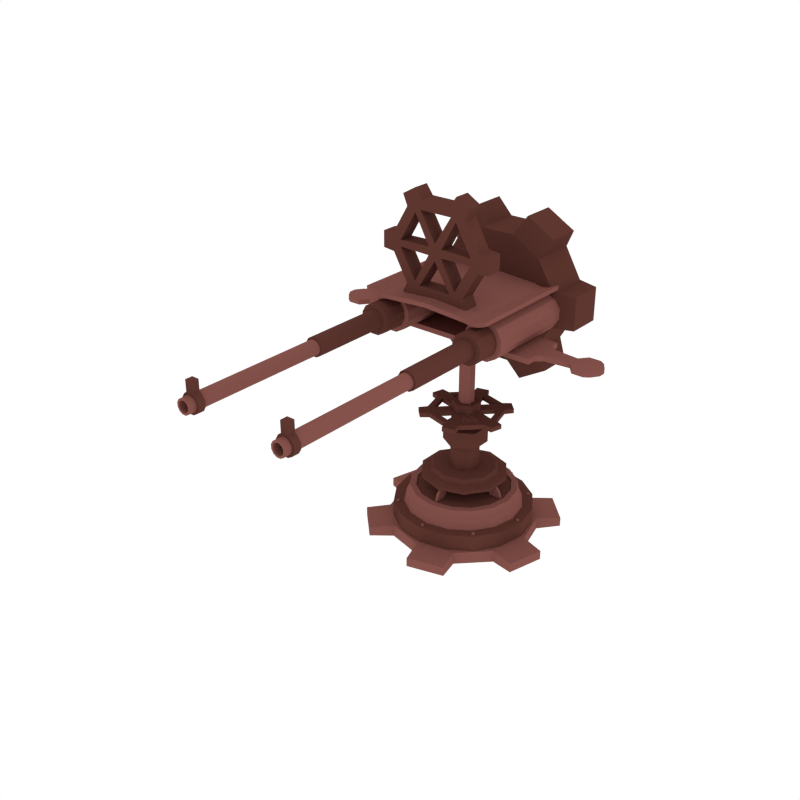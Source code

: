 # Source: MachineGun30.blend  (saved by Blender 2.79.0; exported with 4.5.12 LTS)
import bpy
from mathutils import Matrix  # noqa: F401  (used for matrix-valued properties, if any)

bpy.ops.wm.read_factory_settings(use_empty=True)
scene = bpy.context.scene
scene.name = 'Scene'

# ---- collections
col_collection_1 = bpy.data.collections.new('Collection 1'); scene.collection.children.link(col_collection_1)

# ---- materials (node trees are filled in below, after node groups)
mat_dark = bpy.data.materials.new('Dark')
mat_dark.alpha_threshold = 0.0
mat_dark.diffuse_color = (0.1107, 0.03844, 0.02956, 1.0)
mat_dark.roughness = 0.5
mat_light = bpy.data.materials.new('Light')
mat_light.alpha_threshold = 0.0
mat_light.diffuse_color = (0.233, 0.08512, 0.07147, 1.0)
mat_light.roughness = 0.5

# ---- material node trees

# ---- world
world_world = bpy.data.worlds.new('World'); scene.world = world_world
world_world.color = (1.0, 1.0, 1.0)
world_world.use_sun_shadow = False
world_world.sun_shadow_jitter_overblur = 0.0
world_world.cycles.sampling_method = 'NONE'
world_world.cycles.sample_map_resolution = 256

# ---- meshes
me_cylinder_056 = bpy.data.meshes.new('Cylinder.056')
me_cylinder_056.from_pydata([(-2.387e-07, 0.3036, 0.3691), (-2.389e-07, 0.3093, 0.395), (0.1785, 0.2456, 0.3691), (0.1818, 0.2502, 0.395), (0.2888, 0.09383, 0.3691), (0.2941, 0.09556, 0.395), (0.2888, -0.09383, 0.3691), (0.2941, -0.09556, 0.395), (0.1785, -0.2456, 0.3691), (0.1818, -0.2502, 0.395), (-2.652e-07, -0.3036, 0.3691), (-2.659e-07, -0.3093, 0.395), (-0.1785, -0.2456, 0.3691), (-0.1818, -0.2502, 0.395), (-0.2888, -0.09383, 0.3691), (-0.2941, -0.09556, 0.395), (-0.2888, 0.09383, 0.3691), (-0.2941, 0.09556, 0.395), (-0.1785, 0.2456, 0.3691), (-0.1818, 0.2502, 0.395), (0.1426, 0.1963, 0.4113), (-2.369e-07, 0.2426, 0.4113), (0.2307, 0.07497, 0.4113), (0.2307, -0.07497, 0.4113), (0.1426, -0.1963, 0.4113), (-2.581e-07, -0.2426, 0.4113), (-0.1426, -0.1963, 0.4113), (-0.2307, -0.07497, 0.4113), (-0.2307, 0.07497, 0.4113), (-0.1426, 0.1963, 0.4113), (0.1334, 0.1836, 0.4409), (-2.37e-07, 0.227, 0.4409), (0.2158, 0.07013, 0.4409), (0.2158, -0.07013, 0.4409), (0.1334, -0.1836, 0.4409), (-2.568e-07, -0.227, 0.4409), (-0.1334, -0.1836, 0.4409), (-0.2158, -0.07013, 0.4409), (-0.2158, 0.07013, 0.4409), (-0.1334, 0.1836, 0.4409), (-2.437e-07, 0.5243, -0.0436), (-2.437e-07, 0.5243, 0.0436), (0.2622, 0.4541, -0.0436), (0.2622, 0.4541, 0.0436), (0.4541, 0.2622, -0.0436), (0.4541, 0.2622, 0.0436), (0.5243, 5.829e-08, -0.0436), (0.5243, 5.829e-08, 0.0436), (0.4541, -0.2622, -0.0436), (0.4541, -0.2622, 0.0436), (0.2622, -0.4541, -0.0436), (0.2622, -0.4541, 0.0436), (-1.646e-07, -0.5243, -0.0436), (-1.646e-07, -0.5243, 0.0436), (-0.2622, -0.4541, -0.0436), (-0.2622, -0.4541, 0.0436), (-0.4541, -0.2622, -0.0436), (-0.4541, -0.2622, 0.0436), (-0.5243, -1.626e-07, -0.0436), (-0.5243, -1.626e-07, 0.0436), (-0.4541, 0.2622, -0.0436), (-0.4541, 0.2622, 0.0436), (-0.2622, 0.4541, -0.0436), (-0.2622, 0.4541, 0.0436), (-0.04622, 0.6884, -0.0321), (-0.04622, 0.6884, 0.0321), (0.3842, 0.573, 0.0321), (0.3842, 0.573, -0.0321), (0.573, 0.3842, -0.0321), (0.573, 0.3842, 0.0321), (0.6884, -0.04622, 0.0321), (0.6884, -0.04622, -0.0321), (0.6193, -0.3042, -0.0321), (0.6193, -0.3042, 0.0321), (0.3042, -0.6193, 0.0321), (0.3042, -0.6193, -0.0321), (0.04622, -0.6884, -0.0321), (0.04622, -0.6884, 0.0321), (-0.3842, -0.573, 0.0321), (-0.3842, -0.573, -0.0321), (-0.573, -0.3842, -0.0321), (-0.573, -0.3842, 0.0321), (-0.6884, 0.04622, 0.0321), (-0.6884, 0.04622, -0.0321), (-0.6193, 0.3042, -0.0321), (-0.6193, 0.3042, 0.0321), (-0.3042, 0.6193, 0.0321), (-0.3042, 0.6193, -0.0321), (-0.3187, -0.3363, 0.1529), (-0.3187, -0.3363, 0.167), (-0.3307, -0.3395, 0.1529), (-0.3307, -0.3395, 0.167), (-0.3395, -0.3307, 0.1529), (-0.3395, -0.3307, 0.167), (-0.3363, -0.3187, 0.1529), (-0.3363, -0.3187, 0.167), (-0.3243, -0.3155, 0.1529), (-0.3243, -0.3155, 0.167), (-0.3155, -0.3243, 0.1529), (-0.3155, -0.3243, 0.167), (0.3187, 0.3363, 0.1529), (0.3187, 0.3363, 0.167), (0.3307, 0.3395, 0.1529), (0.3307, 0.3395, 0.167), (0.3395, 0.3307, 0.1529), (0.3395, 0.3307, 0.167), (0.3363, 0.3187, 0.1529), (0.3363, 0.3187, 0.167), (0.3243, 0.3155, 0.1529), (0.3243, 0.3155, 0.167), (0.3155, 0.3243, 0.1529), (0.3155, 0.3243, 0.167), (-0.3363, 0.3187, 0.1529), (-0.3363, 0.3187, 0.167), (-0.3395, 0.3307, 0.1529), (-0.3395, 0.3307, 0.167), (-0.3307, 0.3395, 0.1529), (-0.3307, 0.3395, 0.167), (-0.3187, 0.3363, 0.1529), (-0.3187, 0.3363, 0.167), (-0.3155, 0.3243, 0.1529), (-0.3155, 0.3243, 0.167), (-0.3243, 0.3155, 0.1529), (-0.3243, 0.3155, 0.167), (0.3363, -0.3187, 0.1529), (0.3363, -0.3187, 0.167), (0.3395, -0.3307, 0.1529), (0.3395, -0.3307, 0.167), (0.3307, -0.3395, 0.1529), (0.3307, -0.3395, 0.167), (0.3187, -0.3363, 0.1529), (0.3187, -0.3363, 0.167), (0.3155, -0.3243, 0.1529), (0.3155, -0.3243, 0.167), (0.3243, -0.3155, 0.1529), (0.3243, -0.3155, 0.167), (0.01239, -0.4632, 0.1529), (0.01239, -0.4632, 0.167), (0.006193, -0.4739, 0.1529), (0.006193, -0.4739, 0.167), (-0.006194, -0.4739, 0.1529), (-0.006194, -0.4739, 0.167), (-0.01239, -0.4632, 0.1529), (-0.01239, -0.4632, 0.167), (-0.006194, -0.4524, 0.1529), (-0.006194, -0.4524, 0.167), (0.006193, -0.4524, 0.1529), (0.006193, -0.4524, 0.167), (-0.01239, 0.4632, 0.1529), (-0.01239, 0.4632, 0.167), (-0.006193, 0.4739, 0.1529), (-0.006193, 0.4739, 0.167), (0.006194, 0.4739, 0.1529), (0.006194, 0.4739, 0.167), (0.01239, 0.4632, 0.1529), (0.01239, 0.4632, 0.167), (0.006194, 0.4524, 0.1529), (0.006194, 0.4524, 0.167), (-0.006193, 0.4524, 0.1529), (-0.006193, 0.4524, 0.167), (-0.4632, -0.01239, 0.1529), (-0.4632, -0.01239, 0.167), (-0.4739, -0.006193, 0.1529), (-0.4739, -0.006193, 0.167), (-0.4739, 0.006194, 0.1529), (-0.4739, 0.006194, 0.167), (-0.4632, 0.01239, 0.1529), (-0.4632, 0.01239, 0.167), (-0.4524, 0.006194, 0.1529), (-0.4524, 0.006194, 0.167), (-0.4524, -0.006193, 0.1529), (-0.4524, -0.006193, 0.167), (0.4632, 0.01239, 0.1529), (0.4632, 0.01239, 0.167), (0.4739, 0.006194, 0.1529), (0.4739, 0.006194, 0.167), (0.4739, -0.006193, 0.1529), (0.4739, -0.006193, 0.167), (0.4632, -0.01239, 0.1529), (0.4632, -0.01239, 0.167), (0.4524, -0.006193, 0.1529), (0.4524, -0.006193, 0.167), (0.4524, 0.006194, 0.1529), (0.4524, 0.006194, 0.167), (0.008337, -0.3187, 0.2775), (0.008337, -0.2498, 0.3951), (-0.008338, -0.3187, 0.2775), (-0.008338, -0.2498, 0.3951), (0.008337, -0.229, 0.2775), (0.008337, -0.1602, 0.3951), (-0.008338, -0.229, 0.2775), (-0.008338, -0.1602, 0.3951), (0.008337, -0.2467, 0.3817), (-0.008338, -0.2467, 0.3817), (-0.008338, -0.157, 0.3817), (0.008337, -0.157, 0.3817), (-0.008338, -0.2981, 0.3296), (-0.008338, -0.2084, 0.3296), (0.008337, -0.2084, 0.3296), (0.008337, -0.2981, 0.3296), (0.3187, 0.008337, 0.2775), (0.2498, 0.008337, 0.3951), (0.3187, -0.008337, 0.2775), (0.2498, -0.008337, 0.3951), (0.229, 0.008337, 0.2775), (0.1601, 0.008337, 0.3951), (0.229, -0.008337, 0.2775), (0.1601, -0.008337, 0.3951), (0.2467, 0.008337, 0.3817), (0.2467, -0.008337, 0.3817), (0.157, -0.008337, 0.3817), (0.157, 0.008337, 0.3817), (0.2981, -0.008337, 0.3296), (0.2084, -0.008337, 0.3296), (0.2084, 0.008337, 0.3296), (0.2981, 0.008337, 0.3296), (-0.008337, 0.3187, 0.2775), (-0.008337, 0.2498, 0.3951), (0.008337, 0.3187, 0.2775), (0.008337, 0.2498, 0.3951), (-0.008337, 0.229, 0.2775), (-0.008337, 0.1602, 0.3951), (0.008337, 0.229, 0.2775), (0.008337, 0.1602, 0.3951), (-0.008337, 0.2467, 0.3817), (0.008337, 0.2467, 0.3817), (0.008337, 0.157, 0.3817), (-0.008337, 0.157, 0.3817), (0.008337, 0.2981, 0.3296), (0.008337, 0.2084, 0.3296), (-0.008337, 0.2084, 0.3296), (-0.008337, 0.2981, 0.3296), (-0.3187, -0.008337, 0.2775), (-0.2498, -0.008337, 0.3951), (-0.3187, 0.008337, 0.2775), (-0.2498, 0.008337, 0.3951), (-0.229, -0.008337, 0.2775), (-0.1602, -0.008337, 0.3951), (-0.229, 0.008337, 0.2775), (-0.1602, 0.008337, 0.3951), (-0.2467, -0.008337, 0.3817), (-0.2467, 0.008337, 0.3817), (-0.157, 0.008337, 0.3817), (-0.157, -0.008337, 0.3817), (-0.2981, 0.008337, 0.3296), (-0.2084, 0.008337, 0.3296), (-0.2084, -0.008337, 0.3296), (-0.2981, -0.008337, 0.3296), (-2.384e-07, 0.4957, -0.02031), (-2.384e-07, 0.4957, 0.1584), (0.1897, 0.4579, -0.02031), (0.1897, 0.4579, 0.1584), (0.3505, 0.3505, -0.02031), (0.3505, 0.3505, 0.1584), (0.4579, 0.1897, -0.02031), (0.4579, 0.1897, 0.1584), (0.4957, 4.539e-08, -0.02031), (0.4957, 4.539e-08, 0.1584), (0.4579, -0.1897, -0.02031), (0.4579, -0.1897, 0.1584), (0.3505, -0.3505, -0.02031), (0.3505, -0.3505, 0.1584), (0.1897, -0.4579, -0.02031), (0.1897, -0.4579, 0.1584), (-1.636e-07, -0.4957, -0.02031), (-1.636e-07, -0.4957, 0.1584), (-0.1897, -0.4579, -0.02031), (-0.1897, -0.4579, 0.1584), (-0.3505, -0.3505, -0.02031), (-0.3505, -0.3505, 0.1584), (-0.4579, -0.1897, -0.02031), (-0.4579, -0.1897, 0.1584), (-0.4957, 7.297e-08, -0.02031), (-0.4957, 7.297e-08, 0.1584), (-0.4579, 0.1897, -0.02031), (-0.4579, 0.1897, 0.1584), (-0.3505, 0.3505, -0.02031), (-0.3505, 0.3505, 0.1584), (-0.1897, 0.4579, -0.02031), (-0.1897, 0.4579, 0.1584), (0.1609, 0.3885, 0.1589), (-2.384e-07, 0.4206, 0.1589), (0.2974, 0.2974, 0.1589), (0.3885, 0.1609, 0.1589), (0.4206, 4.867e-08, 0.1589), (0.3885, -0.1609, 0.1589), (0.2974, -0.2974, 0.1589), (0.1609, -0.3885, 0.1589), (-1.749e-07, -0.4206, 0.1589), (-0.1609, -0.3885, 0.1589), (-0.2974, -0.2974, 0.1589), (-0.3885, -0.1609, 0.1589), (-0.4206, 7.207e-08, 0.1589), (-0.3885, 0.1609, 0.1589), (-0.2974, 0.2974, 0.1589), (-0.1609, 0.3885, 0.1589), (0.1502, 0.3626, 0.2191), (-2.386e-07, 0.3925, 0.2191), (0.2775, 0.2775, 0.2191), (0.3626, 0.1502, 0.2191), (0.3925, 4.99e-08, 0.2191), (0.3626, -0.1502, 0.2191), (0.2775, -0.2775, 0.2191), (0.1502, -0.3626, 0.2191), (-1.794e-07, -0.3925, 0.2191), (-0.1502, -0.3626, 0.2191), (-0.2775, -0.2775, 0.2191), (-0.3626, -0.1502, 0.2191), (-0.3925, 7.174e-08, 0.2191), (-0.3626, 0.1502, 0.2191), (-0.2775, 0.2775, 0.2191), (-0.1502, 0.3626, 0.2191), (0.1456, 0.3514, 0.2863), (-2.384e-07, 0.3804, 0.2863), (0.269, 0.269, 0.2863), (0.3514, 0.1456, 0.2863), (0.3804, 5.043e-08, 0.2863), (0.3514, -0.1456, 0.2863), (0.269, -0.269, 0.2863), (0.1456, -0.3514, 0.2863), (-1.81e-07, -0.3804, 0.2863), (-0.1456, -0.3514, 0.2863), (-0.269, -0.269, 0.2863), (-0.3514, -0.1456, 0.2863), (-0.3804, 7.159e-08, 0.2863), (-0.3514, 0.1456, 0.2863), (-0.269, 0.269, 0.2863), (-0.1456, 0.3514, 0.2863), (0.1285, 0.3103, 0.2863), (-2.384e-07, 0.3359, 0.2863), (0.2375, 0.2375, 0.2863), (0.3103, 0.1285, 0.2863), (0.3359, 5.237e-08, 0.2863), (0.3103, -0.1285, 0.2863), (0.2375, -0.2375, 0.2863), (0.1285, -0.3103, 0.2863), (-1.877e-07, -0.3359, 0.2863), (-0.1285, -0.3103, 0.2863), (-0.2375, -0.2375, 0.2863), (-0.3103, -0.1285, 0.2863), (-0.3359, 7.106e-08, 0.2863), (-0.3103, 0.1285, 0.2863), (-0.2375, 0.2375, 0.2863), (-0.1285, 0.3103, 0.2863), (0.1285, 0.3103, 0.2791), (-2.384e-07, 0.3359, 0.2791), (0.2375, 0.2375, 0.2791), (0.3103, 0.1285, 0.2791), (0.3359, 5.237e-08, 0.2791), (0.3103, -0.1285, 0.2791), (0.2375, -0.2375, 0.2791), (0.1285, -0.3103, 0.2791), (-1.877e-07, -0.3359, 0.2791), (-0.1285, -0.3103, 0.2791), (-0.2375, -0.2375, 0.2791), (-0.3103, -0.1285, 0.2791), (-0.3359, 7.106e-08, 0.2791), (-0.3103, 0.1285, 0.2791), (-0.2375, 0.2375, 0.2791), (-0.1285, 0.3103, 0.2791)], [], [(0, 1, 3, 2), (2, 3, 5, 4), (4, 5, 7, 6), (6, 7, 9, 8), (8, 9, 11, 10), (10, 11, 13, 12), (12, 13, 15, 14), (14, 15, 17, 16), (15, 13, 26, 27), (16, 17, 19, 18), (18, 19, 1, 0), (0, 2, 4, 6, 8, 10, 12, 14, 16, 18), (28, 27, 37, 38), (13, 11, 25, 26), (11, 9, 24, 25), (9, 7, 23, 24), (3, 1, 21, 20), (7, 5, 22, 23), (5, 3, 20, 22), (1, 19, 29, 21), (19, 17, 28, 29), (17, 15, 27, 28), (25, 24, 34, 35), (22, 20, 30, 32), (29, 28, 38, 39), (26, 25, 35, 36), (23, 22, 32, 33), (21, 29, 39, 31), (27, 26, 36, 37), (24, 23, 33, 34), (20, 21, 31, 30), (30, 31, 39, 38, 37, 36, 35, 34, 33, 32), (40, 41, 43, 42), (59, 61, 85, 82), (44, 45, 47, 46), (54, 55, 78, 79), (48, 49, 51, 50), (45, 44, 68, 69), (52, 53, 55, 54), (60, 58, 83, 84), (56, 57, 59, 58), (63, 41, 65, 86), (43, 41, 63, 61, 59, 57, 55, 53, 51, 49, 47, 45), (60, 61, 63, 62), (43, 45, 69, 66), (40, 42, 44, 46, 48, 50, 52, 54, 56, 58, 60, 62), (67, 66, 69, 68), (71, 70, 73, 72), (75, 74, 77, 76), (79, 78, 81, 80), (83, 82, 85, 84), (87, 86, 65, 64), (56, 54, 79, 80), (50, 51, 74, 75), (61, 60, 84, 85), (55, 57, 81, 78), (52, 50, 75, 76), (46, 47, 70, 71), (57, 56, 80, 81), (41, 40, 64, 65), (51, 53, 77, 74), (48, 46, 71, 72), (42, 43, 66, 67), (53, 52, 76, 77), (62, 63, 86, 87), (47, 49, 73, 70), (44, 42, 67, 68), (40, 62, 87, 64), (49, 48, 72, 73), (58, 59, 82, 83), (88, 89, 91, 90), (90, 91, 93, 92), (92, 93, 95, 94), (94, 95, 97, 96), (91, 89, 99, 97, 95, 93), (96, 97, 99, 98), (98, 99, 89, 88), (100, 101, 103, 102), (102, 103, 105, 104), (104, 105, 107, 106), (106, 107, 109, 108), (103, 101, 111, 109, 107, 105), (108, 109, 111, 110), (110, 111, 101, 100), (112, 113, 115, 114), (114, 115, 117, 116), (116, 117, 119, 118), (118, 119, 121, 120), (115, 113, 123, 121, 119, 117), (120, 121, 123, 122), (122, 123, 113, 112), (124, 125, 127, 126), (126, 127, 129, 128), (128, 129, 131, 130), (130, 131, 133, 132), (127, 125, 135, 133, 131, 129), (132, 133, 135, 134), (134, 135, 125, 124), (136, 137, 139, 138), (138, 139, 141, 140), (140, 141, 143, 142), (142, 143, 145, 144), (139, 137, 147, 145, 143, 141), (144, 145, 147, 146), (146, 147, 137, 136), (148, 149, 151, 150), (150, 151, 153, 152), (152, 153, 155, 154), (154, 155, 157, 156), (151, 149, 159, 157, 155, 153), (156, 157, 159, 158), (158, 159, 149, 148), (160, 161, 163, 162), (162, 163, 165, 164), (164, 165, 167, 166), (166, 167, 169, 168), (163, 161, 171, 169, 167, 165), (168, 169, 171, 170), (170, 171, 161, 160), (172, 173, 175, 174), (174, 175, 177, 176), (176, 177, 179, 178), (178, 179, 181, 180), (175, 173, 183, 181, 179, 177), (180, 181, 183, 182), (182, 183, 173, 172), (192, 185, 187, 193), (193, 187, 191, 194), (194, 191, 189, 195), (195, 189, 185, 192), (184, 199, 196, 186), (191, 187, 185, 189), (198, 195, 192, 199), (197, 194, 195, 198), (196, 193, 194, 197), (199, 192, 193, 196), (186, 196, 197, 190), (190, 197, 198, 188), (188, 198, 199, 184), (208, 201, 203, 209), (209, 203, 207, 210), (210, 207, 205, 211), (211, 205, 201, 208), (200, 215, 212, 202), (207, 203, 201, 205), (214, 211, 208, 215), (213, 210, 211, 214), (212, 209, 210, 213), (215, 208, 209, 212), (202, 212, 213, 206), (206, 213, 214, 204), (204, 214, 215, 200), (224, 217, 219, 225), (225, 219, 223, 226), (226, 223, 221, 227), (227, 221, 217, 224), (216, 231, 228, 218), (223, 219, 217, 221), (230, 227, 224, 231), (229, 226, 227, 230), (228, 225, 226, 229), (231, 224, 225, 228), (218, 228, 229, 222), (222, 229, 230, 220), (220, 230, 231, 216), (240, 233, 235, 241), (241, 235, 239, 242), (242, 239, 237, 243), (243, 237, 233, 240), (232, 247, 244, 234), (239, 235, 233, 237), (246, 243, 240, 247), (245, 242, 243, 246), (244, 241, 242, 245), (247, 240, 241, 244), (234, 244, 245, 238), (238, 245, 246, 236), (236, 246, 247, 232), (248, 249, 251, 250), (250, 251, 253, 252), (252, 253, 255, 254), (254, 255, 257, 256), (256, 257, 259, 258), (258, 259, 261, 260), (260, 261, 263, 262), (262, 263, 265, 264), (264, 265, 267, 266), (266, 267, 269, 268), (268, 269, 271, 270), (270, 271, 273, 272), (272, 273, 275, 274), (274, 275, 277, 276), (255, 253, 282, 283), (276, 277, 279, 278), (278, 279, 249, 248), (248, 250, 252, 254, 256, 258, 260, 262, 264, 266, 268, 270, 272, 274, 276, 278), (293, 292, 308, 309), (265, 263, 287, 288), (251, 249, 281, 280), (275, 273, 292, 293), (261, 259, 285, 286), (271, 269, 290, 291), (249, 279, 295, 281), (257, 255, 283, 284), (267, 265, 288, 289), (277, 275, 293, 294), (253, 251, 280, 282), (263, 261, 286, 287), (273, 271, 291, 292), (259, 257, 284, 285), (269, 267, 289, 290), (279, 277, 294, 295), (299, 298, 314, 315), (286, 285, 301, 302), (294, 293, 309, 310), (287, 286, 302, 303), (295, 294, 310, 311), (288, 287, 303, 304), (280, 281, 297, 296), (281, 295, 311, 297), (289, 288, 304, 305), (282, 280, 296, 298), (290, 289, 305, 306), (283, 282, 298, 299), (291, 290, 306, 307), (284, 283, 299, 300), (292, 291, 307, 308), (285, 284, 300, 301), (317, 316, 332, 333), (307, 306, 322, 323), (300, 299, 315, 316), (308, 307, 323, 324), (301, 300, 316, 317), (309, 308, 324, 325), (302, 301, 317, 318), (310, 309, 325, 326), (303, 302, 318, 319), (311, 310, 326, 327), (304, 303, 319, 320), (296, 297, 313, 312), (297, 311, 327, 313), (305, 304, 320, 321), (298, 296, 312, 314), (306, 305, 321, 322), (338, 337, 353, 354), (325, 324, 340, 341), (318, 317, 333, 334), (326, 325, 341, 342), (319, 318, 334, 335), (327, 326, 342, 343), (320, 319, 335, 336), (312, 313, 329, 328), (313, 327, 343, 329), (321, 320, 336, 337), (314, 312, 328, 330), (322, 321, 337, 338), (315, 314, 330, 331), (323, 322, 338, 339), (316, 315, 331, 332), (324, 323, 339, 340), (344, 345, 359, 358, 357, 356, 355, 354, 353, 352, 351, 350, 349, 348, 347, 346), (331, 330, 346, 347), (339, 338, 354, 355), (332, 331, 347, 348), (340, 339, 355, 356), (333, 332, 348, 349), (341, 340, 356, 357), (334, 333, 349, 350), (342, 341, 357, 358), (335, 334, 350, 351), (343, 342, 358, 359), (336, 335, 351, 352), (328, 329, 345, 344), (329, 343, 359, 345), (337, 336, 352, 353), (330, 328, 344, 346)])
me_cylinder_056.polygons.foreach_set('material_index', [0, 0, 0, 0, 0, 0, 0, 0, 0, 0, 0, 0, 0, 0, 0, 0, 0, 0, 0, 0, 0, 0, 0, 0, 0, 0, 0, 0, 0, 0, 0, 0, 1, 1, 1, 1, 1, 1, 1, 1, 1, 1, 1, 1, 1, 1, 1, 1, 1, 1, 1, 1, 1, 1, 1, 1, 1, 1, 1, 1, 1, 1, 1, 1, 1, 1, 1, 1, 1, 1, 1, 1, 1, 1, 1, 1, 1, 1, 1, 1, 1, 1, 1, 1, 1, 1, 1, 1, 1, 1, 1, 1, 1, 1, 1, 1, 1, 1, 1, 1, 1, 1, 1, 1, 1, 1, 1, 1, 1, 1, 1, 1, 1, 1, 1, 1, 1, 1, 1, 1, 1, 1, 1, 1, 1, 1, 1, 1, 1, 1, 1, 1, 1, 1, 1, 1, 1, 1, 1, 1, 1, 1, 1, 1, 1, 1, 1, 1, 1, 1, 1, 1, 1, 1, 1, 1, 1, 1, 1, 1, 1, 1, 1, 1, 1, 1, 1, 1, 1, 1, 1, 1, 1, 1, 1, 1, 1, 1, 0, 0, 0, 0, 0, 0, 0, 0, 0, 0, 0, 0, 0, 0, 0, 0, 0, 0, 1, 0, 0, 0, 0, 0, 0, 0, 0, 0, 0, 0, 0, 0, 0, 0, 1, 1, 1, 1, 1, 1, 1, 1, 1, 1, 1, 1, 1, 1, 1, 1, 1, 1, 1, 1, 1, 1, 1, 1, 1, 1, 1, 1, 1, 1, 1, 1, 1, 1, 1, 1, 1, 1, 1, 1, 1, 1, 1, 1, 1, 1, 1, 1, 0, 1, 1, 1, 1, 1, 1, 1, 1, 1, 1, 1, 1, 1, 1, 1])
me_cylinder_056.materials.append(mat_dark)
me_cylinder_056.materials.append(mat_light)
me_cylinder_056.use_remesh_preserve_volume = False
me_cylinder_056.use_remesh_preserve_attributes = False
me_cylinder_056.use_mirror_vertex_groups = False
me_cylinder_056.update()
me_cylinder_060 = bpy.data.meshes.new('Cylinder.060')
me_cylinder_060.from_pydata([(0.3974, -0.3479, 0.295), (0.3974, 0.3241, 0.295), (0.3255, -0.3479, 0.2953), (0.3255, 0.3241, 0.2953), (0.2632, -0.3479, 0.2596), (0.2632, 0.3241, 0.2596), (0.2271, -0.3479, 0.1975), (0.2271, 0.3241, 0.1975), (0.2268, -0.3479, 0.1256), (0.2268, 0.3241, 0.1256), (0.2625, -0.3479, 0.06328), (0.2625, 0.3241, 0.06328), (0.3246, -0.3479, 0.02715), (0.3246, 0.3241, 0.02715), (0.3965, -0.3479, 0.02691), (0.3965, 0.3241, 0.02691), (0.4588, -0.3479, 0.06262), (0.4588, 0.3241, 0.06262), (0.4949, -0.3479, 0.1247), (0.4949, 0.3241, 0.1247), (0.4952, -0.3479, 0.1966), (0.4952, 0.3241, 0.1966), (0.4595, -0.3479, 0.2589), (0.4595, 0.3241, 0.2589), (0.3889, -0.3479, 0.264), (0.3337, -0.3479, 0.2642), (0.2858, -0.3479, 0.2368), (0.2581, -0.3479, 0.189), (0.2579, -0.3479, 0.1338), (0.2853, -0.3479, 0.08594), (0.3331, -0.3479, 0.05818), (0.3883, -0.3479, 0.058), (0.4362, -0.3479, 0.08544), (0.4639, -0.3479, 0.1332), (0.4641, -0.3479, 0.1884), (0.4367, -0.3479, 0.2363), (0.3889, -0.5187, 0.264), (0.3337, -0.5187, 0.2642), (0.2858, -0.5187, 0.2368), (0.2581, -0.5187, 0.189), (0.2579, -0.5187, 0.1338), (0.2853, -0.5187, 0.08594), (0.3331, -0.5187, 0.05818), (0.3883, -0.5187, 0.058), (0.4362, -0.5187, 0.08544), (0.4639, -0.5187, 0.1332), (0.4641, -0.5187, 0.1884), (0.4367, -0.5187, 0.2363), (0.3783, -0.5187, 0.2249), (0.3441, -0.5187, 0.225), (0.3144, -0.5187, 0.208), (0.2972, -0.5187, 0.1784), (0.2971, -0.5187, 0.1442), (0.3141, -0.5187, 0.1145), (0.3437, -0.5187, 0.09727), (0.3779, -0.5187, 0.09716), (0.4076, -0.5187, 0.1142), (0.4248, -0.5187, 0.1438), (0.4249, -0.5187, 0.178), (0.4079, -0.5187, 0.2077), (0.3783, -1.075, 0.2249), (0.3441, -1.075, 0.225), (0.3144, -1.075, 0.208), (0.2972, -1.075, 0.1784), (0.2971, -1.075, 0.1442), (0.3141, -1.075, 0.1145), (0.3437, -1.075, 0.09727), (0.3779, -1.075, 0.09716), (0.4076, -1.075, 0.1142), (0.4248, -1.075, 0.1438), (0.4249, -1.075, 0.178), (0.4079, -1.075, 0.2077), (0.3746, -1.075, 0.2111), (0.3478, -1.075, 0.2111), (0.3245, -1.075, 0.1978), (0.311, -1.075, 0.1747), (0.311, -1.075, 0.1479), (0.3243, -1.075, 0.1246), (0.3474, -1.075, 0.1111), (0.3742, -1.075, 0.1111), (0.3975, -1.075, 0.1244), (0.411, -1.075, 0.1475), (0.411, -1.075, 0.1743), (0.3977, -1.075, 0.1976), (0.3746, -2.09, 0.2111), (0.3478, -2.09, 0.2111), (0.3245, -2.09, 0.1978), (0.311, -2.09, 0.1747), (0.311, -2.09, 0.1479), (0.3243, -2.09, 0.1246), (0.3474, -2.09, 0.1111), (0.3742, -2.09, 0.1111), (0.3975, -2.09, 0.1244), (0.411, -2.09, 0.1475), (0.411, -2.09, 0.1743), (0.3977, -2.09, 0.1976), (0.3869, -1.991, 0.2265), (0.3355, -1.991, 0.2266), (0.3132, -1.991, 0.2092), (0.2956, -1.991, 0.1789), (0.2954, -1.991, 0.1438), (0.3129, -1.991, 0.1133), (0.3432, -1.991, 0.09566), (0.3783, -1.991, 0.09554), (0.4088, -1.991, 0.113), (0.4264, -1.991, 0.1433), (0.4266, -1.991, 0.1784), (0.4091, -1.991, 0.2089), (0.3869, -2.041, 0.2265), (0.3355, -2.041, 0.2266), (0.3132, -2.041, 0.2092), (0.2956, -2.041, 0.1789), (0.2954, -2.041, 0.1438), (0.3129, -2.041, 0.1133), (0.3432, -2.041, 0.09566), (0.3783, -2.041, 0.09554), (0.4088, -2.041, 0.113), (0.4264, -2.041, 0.1433), (0.4266, -2.041, 0.1784), (0.4091, -2.041, 0.2089), (0.371, -2.09, 0.1979), (0.3513, -2.09, 0.1979), (0.3342, -2.09, 0.1881), (0.3242, -2.09, 0.1711), (0.3242, -2.09, 0.1514), (0.334, -2.09, 0.1343), (0.351, -2.09, 0.1243), (0.3707, -2.09, 0.1243), (0.3878, -2.09, 0.1341), (0.3978, -2.09, 0.1511), (0.3978, -2.09, 0.1708), (0.388, -2.09, 0.1879), (0.371, -1.093, 0.1979), (0.3513, -1.093, 0.1979), (0.3342, -1.093, 0.1881), (0.3242, -1.093, 0.1711), (0.3242, -1.093, 0.1514), (0.334, -1.093, 0.1343), (0.351, -1.093, 0.1243), (0.3707, -1.093, 0.1243), (0.3878, -1.093, 0.1341), (0.3978, -1.093, 0.1511), (0.3978, -1.093, 0.1708), (0.388, -1.093, 0.1879), (0.3869, -1.991, 0.3015), (0.3355, -1.991, 0.3016), (0.3869, -2.041, 0.3015), (0.3355, -2.041, 0.3016), (0.4692, -0.4667, 0.3206), (0.4692, 0.3124, 0.3206), (0.4692, -0.4667, 0.3496), (0.4692, 0.3124, 0.3496), (0.4153, -0.4667, 0.3004), (0.3615, -0.4667, 0.2893), (0.3076, -0.4667, 0.3005), (0.3076, 0.3124, 0.3005), (0.3615, 0.3124, 0.2893), (0.4153, 0.3124, 0.3004), (0.4153, -0.4667, 0.3294), (0.3615, -0.4667, 0.3183), (0.3076, -0.4667, 0.3295), (0.3076, 0.3124, 0.3295), (0.3615, 0.3124, 0.3183), (0.4153, 0.3124, 0.3294), (-0.3974, -0.3479, 0.295), (-0.3974, 0.3241, 0.295), (-0.3255, -0.3479, 0.2953), (-0.3255, 0.3241, 0.2953), (-0.2632, -0.3479, 0.2596), (-0.2632, 0.3241, 0.2596), (-0.2271, -0.3479, 0.1975), (-0.2271, 0.3241, 0.1975), (-0.2268, -0.3479, 0.1256), (-0.2268, 0.3241, 0.1256), (-0.2625, -0.3479, 0.06328), (-0.2625, 0.3241, 0.06328), (-0.3246, -0.3479, 0.02715), (-0.3246, 0.3241, 0.02715), (-0.3965, -0.3479, 0.02691), (-0.3965, 0.3241, 0.02691), (-0.4588, -0.3479, 0.06262), (-0.4588, 0.3241, 0.06262), (-0.4949, -0.3479, 0.1247), (-0.4949, 0.3241, 0.1247), (-0.4952, -0.3479, 0.1966), (-0.4952, 0.3241, 0.1966), (-0.4595, -0.3479, 0.2589), (-0.4595, 0.3241, 0.2589), (-0.3889, -0.3479, 0.264), (-0.3337, -0.3479, 0.2642), (-0.2858, -0.3479, 0.2368), (-0.2581, -0.3479, 0.189), (-0.2579, -0.3479, 0.1338), (-0.2853, -0.3479, 0.08594), (-0.3331, -0.3479, 0.05818), (-0.3883, -0.3479, 0.058), (-0.4362, -0.3479, 0.08544), (-0.4639, -0.3479, 0.1332), (-0.4641, -0.3479, 0.1884), (-0.4367, -0.3479, 0.2363), (-0.3889, -0.5187, 0.264), (-0.3337, -0.5187, 0.2642), (-0.2858, -0.5187, 0.2368), (-0.2581, -0.5187, 0.189), (-0.2579, -0.5187, 0.1338), (-0.2853, -0.5187, 0.08594), (-0.3331, -0.5187, 0.05818), (-0.3883, -0.5187, 0.058), (-0.4362, -0.5187, 0.08544), (-0.4639, -0.5187, 0.1332), (-0.4641, -0.5187, 0.1884), (-0.4367, -0.5187, 0.2363), (-0.3783, -0.5187, 0.2249), (-0.3441, -0.5187, 0.225), (-0.3144, -0.5187, 0.208), (-0.2972, -0.5187, 0.1784), (-0.2971, -0.5187, 0.1442), (-0.3141, -0.5187, 0.1145), (-0.3437, -0.5187, 0.09727), (-0.3779, -0.5187, 0.09716), (-0.4076, -0.5187, 0.1142), (-0.4248, -0.5187, 0.1438), (-0.4249, -0.5187, 0.178), (-0.4079, -0.5187, 0.2077), (-0.3783, -1.075, 0.2249), (-0.3441, -1.075, 0.225), (-0.3144, -1.075, 0.208), (-0.2972, -1.075, 0.1784), (-0.2971, -1.075, 0.1442), (-0.3141, -1.075, 0.1145), (-0.3437, -1.075, 0.09727), (-0.3779, -1.075, 0.09716), (-0.4076, -1.075, 0.1142), (-0.4248, -1.075, 0.1438), (-0.4249, -1.075, 0.178), (-0.4079, -1.075, 0.2077), (-0.3746, -1.075, 0.2111), (-0.3478, -1.075, 0.2111), (-0.3245, -1.075, 0.1978), (-0.311, -1.075, 0.1747), (-0.311, -1.075, 0.1479), (-0.3243, -1.075, 0.1246), (-0.3474, -1.075, 0.1111), (-0.3742, -1.075, 0.1111), (-0.3975, -1.075, 0.1244), (-0.411, -1.075, 0.1475), (-0.411, -1.075, 0.1743), (-0.3977, -1.075, 0.1976), (-0.3746, -2.09, 0.2111), (-0.3478, -2.09, 0.2111), (-0.3245, -2.09, 0.1978), (-0.311, -2.09, 0.1747), (-0.311, -2.09, 0.1479), (-0.3243, -2.09, 0.1246), (-0.3474, -2.09, 0.1111), (-0.3742, -2.09, 0.1111), (-0.3975, -2.09, 0.1244), (-0.411, -2.09, 0.1475), (-0.411, -2.09, 0.1743), (-0.3977, -2.09, 0.1976), (-0.3869, -1.991, 0.2265), (-0.3355, -1.991, 0.2266), (-0.3132, -1.991, 0.2092), (-0.2956, -1.991, 0.1789), (-0.2954, -1.991, 0.1438), (-0.3129, -1.991, 0.1133), (-0.3432, -1.991, 0.09566), (-0.3783, -1.991, 0.09554), (-0.4088, -1.991, 0.113), (-0.4264, -1.991, 0.1433), (-0.4266, -1.991, 0.1784), (-0.4091, -1.991, 0.2089), (-0.3869, -2.041, 0.2265), (-0.3355, -2.041, 0.2266), (-0.3132, -2.041, 0.2092), (-0.2956, -2.041, 0.1789), (-0.2954, -2.041, 0.1438), (-0.3129, -2.041, 0.1133), (-0.3432, -2.041, 0.09566), (-0.3783, -2.041, 0.09554), (-0.4088, -2.041, 0.113), (-0.4264, -2.041, 0.1433), (-0.4266, -2.041, 0.1784), (-0.4091, -2.041, 0.2089), (-0.371, -2.09, 0.1979), (-0.3513, -2.09, 0.1979), (-0.3342, -2.09, 0.1881), (-0.3242, -2.09, 0.1711), (-0.3242, -2.09, 0.1514), (-0.334, -2.09, 0.1343), (-0.351, -2.09, 0.1243), (-0.3707, -2.09, 0.1243), (-0.3878, -2.09, 0.1341), (-0.3978, -2.09, 0.1511), (-0.3978, -2.09, 0.1708), (-0.388, -2.09, 0.1879), (-0.371, -1.093, 0.1979), (-0.3513, -1.093, 0.1979), (-0.3342, -1.093, 0.1881), (-0.3242, -1.093, 0.1711), (-0.3242, -1.093, 0.1514), (-0.334, -1.093, 0.1343), (-0.351, -1.093, 0.1243), (-0.3707, -1.093, 0.1243), (-0.3878, -1.093, 0.1341), (-0.3978, -1.093, 0.1511), (-0.3978, -1.093, 0.1708), (-0.388, -1.093, 0.1879), (-0.3869, -1.991, 0.3015), (-0.3355, -1.991, 0.3016), (-0.3869, -2.041, 0.3015), (-0.3355, -2.041, 0.3016), (-0.4692, -0.4667, 0.3206), (-0.4692, 0.3124, 0.3206), (0.0, -0.4667, 0.3208), (0.0, 0.3124, 0.3208), (-0.4692, -0.4667, 0.3496), (0.0, -0.4667, 0.3498), (0.0, 0.3124, 0.3498), (-0.4692, 0.3124, 0.3496), (-0.4153, -0.4667, 0.3004), (-0.3615, -0.4667, 0.2893), (-0.3076, -0.4667, 0.3005), (-0.3076, 0.3124, 0.3005), (-0.3615, 0.3124, 0.2893), (-0.4153, 0.3124, 0.3004), (-0.4153, -0.4667, 0.3294), (-0.3615, -0.4667, 0.3183), (-0.3076, -0.4667, 0.3295), (-0.3076, 0.3124, 0.3295), (-0.3615, 0.3124, 0.3183), (-0.4153, 0.3124, 0.3294), (-0.5883, -0.1749, 0.04011), (-0.5883, 0.151, 0.04011), (-0.5883, -0.1749, 0.005081), (-0.5883, 0.151, 0.005081), (-0.5883, 0.09082, 0.04011), (-0.5883, -0.1147, 0.04011), (-0.5883, 0.09082, 0.005081), (-0.5883, -0.1147, 0.005081), (-0.8579, 0.09082, 0.04011), (-0.8579, -0.1147, 0.04011), (-0.8579, 0.09082, 0.005081), (-0.8579, -0.1147, 0.005081), (-0.635, -0.07428, 0.04011), (-0.8112, -0.05606, 0.04011), (-0.8112, -0.05606, 0.005081), (-0.635, -0.07428, 0.005081), (-0.8112, 0.0322, 0.005081), (-0.635, 0.05042, 0.005081), (-0.635, 0.05042, 0.04011), (-0.8112, 0.0322, 0.04011), (-0.9753, 0.06643, 0.04011), (-1.011, 0.0132, 0.04011), (-1.011, -0.03706, 0.04011), (-0.9753, -0.09029, 0.04011), (-1.011, 0.0132, 0.005081), (-0.9753, 0.06643, 0.005081), (-0.9753, -0.09029, 0.005081), (-1.011, -0.03706, 0.005081), (-0.9401, -0.1147, 0.04011), (-0.8943, -0.1147, 0.04011), (-0.8943, 0.09082, 0.04011), (-0.9401, 0.09082, 0.04011), (-0.8943, 0.09082, 0.005081), (-0.9401, 0.09082, 0.005081), (-0.9401, -0.1147, 0.005081), (-0.8943, -0.1147, 0.005081), (0.0, -0.1749, 0.03983), (0.0, 0.151, 0.03983), (0.5883, -0.1749, 0.04011), (0.5883, 0.151, 0.04011), (0.0, 0.151, 0.004801), (0.0, -0.1749, 0.004801), (0.5883, -0.1749, 0.005081), (0.5883, 0.151, 0.005081), (0.0, 0.09082, 0.03983), (0.0, -0.1147, 0.03983), (0.5883, 0.09082, 0.04011), (0.5883, -0.1147, 0.04011), (0.0, 0.09082, 0.004801), (0.0, -0.1147, 0.004801), (0.5883, 0.09082, 0.005081), (0.5883, -0.1147, 0.005081), (0.8579, 0.09082, 0.04011), (0.8579, -0.1147, 0.04011), (0.8579, 0.09082, 0.005081), (0.8579, -0.1147, 0.005081), (0.635, -0.07428, 0.04011), (0.8112, -0.05606, 0.04011), (0.8112, -0.05606, 0.005081), (0.635, -0.07428, 0.005081), (0.8112, 0.0322, 0.005081), (0.635, 0.05042, 0.005081), (0.635, 0.05042, 0.04011), (0.8112, 0.0322, 0.04011), (0.9753, 0.06643, 0.04011), (1.011, 0.0132, 0.04011), (1.011, -0.03706, 0.04011), (0.9753, -0.09029, 0.04011), (1.011, 0.0132, 0.005081), (0.9753, 0.06643, 0.005081), (0.9753, -0.09029, 0.005081), (1.011, -0.03706, 0.005081), (0.9401, -0.1147, 0.04011), (0.8943, -0.1147, 0.04011), (0.8943, 0.09082, 0.04011), (0.9401, 0.09082, 0.04011), (0.8943, 0.09082, 0.005081), (0.9401, 0.09082, 0.005081), (0.9401, -0.1147, 0.005081), (0.8943, -0.1147, 0.005081), (-0.1183, 0.2899, -0.2712), (-0.1183, 0.6185, -0.2712), (0.1198, 0.2899, -0.2707), (0.1198, 0.6185, -0.2707), (0.3258, 0.2899, -0.1513), (0.3258, 0.6185, -0.1513), (0.4444, 0.2899, 0.05504), (0.4444, 0.6185, 0.05504), (0.444, 0.2899, 0.2931), (0.444, 0.6185, 0.2931), (0.3246, 0.2899, 0.4991), (0.3246, 0.6185, 0.4991), (0.1183, 0.2899, 0.6177), (0.1183, 0.6185, 0.6177), (-0.1198, 0.2899, 0.6173), (-0.1198, 0.6185, 0.6173), (-0.3258, 0.2899, 0.4979), (-0.3258, 0.6185, 0.4979), (-0.4444, 0.2899, 0.2915), (-0.4444, 0.6185, 0.2915), (-0.444, 0.2899, 0.05348), (-0.444, 0.6185, 0.05348), (-0.3246, 0.2899, -0.1525), (-0.3246, 0.6185, -0.1525), (-0.1944, 0.3332, -0.3998), (-0.1944, 0.5751, -0.3998), (0.1964, 0.5751, -0.3991), (0.1964, 0.3332, -0.3991), (0.3991, 0.3332, -0.2816), (0.3991, 0.5751, -0.2816), (0.5939, 0.5751, 0.05722), (0.5939, 0.3332, 0.05722), (0.5935, 0.3332, 0.2914), (0.5935, 0.5751, 0.2914), (0.3975, 0.5751, 0.6296), (0.3975, 0.3332, 0.6296), (0.1944, 0.3332, 0.7464), (0.1944, 0.5751, 0.7464), (-0.1964, 0.5751, 0.7457), (-0.1964, 0.3332, 0.7457), (-0.3991, 0.3332, 0.6282), (-0.3991, 0.5751, 0.6282), (-0.5939, 0.5751, 0.2894), (-0.5939, 0.3332, 0.2894), (-0.5935, 0.3332, 0.05514), (-0.5935, 0.5751, 0.05514), (-0.3975, 0.5751, -0.283), (-0.3975, 0.3332, -0.283), (0.323, -0.3723, 0.5849), (0.217, -0.3723, 0.402), (0.3232, -0.3723, 0.7138), (0.2178, -0.3723, 0.8971), (0.1062, -0.3723, 0.9617), (-0.1052, -0.3723, 0.9621), (-0.217, -0.3723, 0.8978), (-0.323, -0.3723, 0.7149), (-0.3232, -0.3723, 0.586), (-0.2178, -0.3723, 0.4027), (-0.1062, -0.3723, 0.338), (0.1052, -0.3723, 0.3377), (0.01602, -0.3723, 0.622), (0.03213, -0.3723, 0.6498), (0.04825, -0.3723, 0.6776), (0.1538, -0.3723, 0.8714), (-0.1158, -0.3723, 0.4063), (-9.112e-05, -0.3723, 0.5942), (0.4041, -0.3723, 0.7049), (0.4039, -0.3723, 0.5935), (0.04816, -0.3723, 0.622), (0.1544, -0.3723, 1.027), (0.2508, -0.3723, 0.9715), (0.01611, -0.3723, 0.6777), (0.115, -0.3723, 0.4059), (-0.2497, -0.3723, 0.9723), (-0.1532, -0.3723, 1.028), (-0.03214, -0.3723, 0.6499), (-0.04825, -0.3723, 0.6221), (0.1158, -0.3723, 0.8935), (9.052e-05, -0.3723, 0.7055), (-0.01602, -0.3723, 0.6777), (-0.4041, -0.3723, 0.5949), (-0.4039, -0.3723, 0.7062), (-0.1538, -0.3723, 0.4283), (-0.1544, -0.3723, 0.2724), (-0.2508, -0.3723, 0.3282), (-0.01611, -0.3723, 0.6221), (-0.04816, -0.3723, 0.6778), (0.2497, -0.3723, 0.3274), (0.1532, -0.3723, 0.2719), (-0.2688, -0.3723, 0.6723), (0.2688, -0.3723, 0.6714), (-0.2688, -0.3723, 0.6283), (0.2688, -0.3723, 0.6275), (0.1531, -0.3723, 0.4278), (-0.115, -0.3723, 0.8939), (-0.1531, -0.3723, 0.8719), (0.323, -0.263, 0.5849), (0.217, -0.263, 0.402), (0.3232, -0.263, 0.7138), (0.2178, -0.263, 0.8971), (0.1062, -0.263, 0.9617), (-0.1052, -0.263, 0.9621), (-0.217, -0.263, 0.8978), (-0.323, -0.263, 0.7149), (-0.3232, -0.263, 0.586), (-0.2178, -0.263, 0.4027), (-0.1062, -0.263, 0.338), (0.1052, -0.263, 0.3377), (0.01602, -0.263, 0.622), (0.03213, -0.263, 0.6498), (0.04825, -0.263, 0.6776), (0.1538, -0.263, 0.8714), (-0.1158, -0.263, 0.4063), (-9.112e-05, -0.263, 0.5942), (0.4041, -0.263, 0.7049), (0.4039, -0.263, 0.5935), (0.04816, -0.263, 0.622), (0.1544, -0.263, 1.027), (0.2508, -0.263, 0.9715), (0.01611, -0.263, 0.6777), (0.115, -0.263, 0.4059), (-0.2497, -0.263, 0.9723), (-0.1532, -0.263, 1.028), (-0.03214, -0.263, 0.6499), (-0.04825, -0.263, 0.6221), (0.1158, -0.263, 0.8935), (9.053e-05, -0.263, 0.7055), (-0.01602, -0.263, 0.6777), (-0.4041, -0.263, 0.5949), (-0.4039, -0.263, 0.7062), (-0.1538, -0.263, 0.4283), (-0.1544, -0.263, 0.2724), (-0.2508, -0.263, 0.3282), (-0.01611, -0.263, 0.6221), (-0.04816, -0.263, 0.6778), (0.2497, -0.263, 0.3274), (0.1532, -0.263, 0.2719), (-0.2688, -0.263, 0.6723), (0.2688, -0.263, 0.6714), (-0.2688, -0.263, 0.6283), (0.2688, -0.263, 0.6275), (0.1531, -0.263, 0.4278), (-0.115, -0.263, 0.8939), (-0.1531, -0.263, 0.8719)], [], [(0, 1, 3, 2), (2, 3, 5, 4), (4, 5, 7, 6), (6, 7, 9, 8), (8, 9, 11, 10), (10, 11, 13, 12), (12, 13, 15, 14), (14, 15, 17, 16), (16, 17, 19, 18), (18, 19, 21, 20), (3, 1, 23, 21, 19, 17, 15, 13, 11, 9, 7, 5), (20, 21, 23, 22), (22, 23, 1, 0), (12, 14, 31, 30), (24, 25, 37, 36), (10, 12, 30, 29), (8, 10, 29, 28), (6, 8, 28, 27), (22, 0, 24, 35), (0, 2, 25, 24), (4, 6, 27, 26), (20, 22, 35, 34), (2, 4, 26, 25), (18, 20, 34, 33), (16, 18, 33, 32), (14, 16, 32, 31), (46, 47, 59, 58), (31, 32, 44, 43), (28, 29, 41, 40), (35, 24, 36, 47), (25, 26, 38, 37), (32, 33, 45, 44), (29, 30, 42, 41), (26, 27, 39, 38), (33, 34, 46, 45), (30, 31, 43, 42), (27, 28, 40, 39), (34, 35, 47, 46), (51, 52, 64, 63), (36, 37, 49, 48), (43, 44, 56, 55), (40, 41, 53, 52), (47, 36, 48, 59), (37, 38, 50, 49), (44, 45, 57, 56), (41, 42, 54, 53), (38, 39, 51, 50), (45, 46, 58, 57), (42, 43, 55, 54), (39, 40, 52, 51), (63, 64, 76, 75), (58, 59, 71, 70), (48, 49, 61, 60), (55, 56, 68, 67), (52, 53, 65, 64), (59, 48, 60, 71), (49, 50, 62, 61), (56, 57, 69, 68), (53, 54, 66, 65), (50, 51, 63, 62), (57, 58, 70, 69), (54, 55, 67, 66), (78, 79, 91, 90), (70, 71, 83, 82), (60, 61, 73, 72), (67, 68, 80, 79), (64, 65, 77, 76), (71, 60, 72, 83), (61, 62, 74, 73), (68, 69, 81, 80), (65, 66, 78, 77), (62, 63, 75, 74), (69, 70, 82, 81), (66, 67, 79, 78), (90, 91, 127, 126), (75, 76, 88, 87), (82, 83, 95, 94), (72, 73, 85, 84), (79, 80, 92, 91), (76, 77, 89, 88), (83, 72, 84, 95), (73, 74, 86, 85), (80, 81, 93, 92), (77, 78, 90, 89), (74, 75, 87, 86), (81, 82, 94, 93), (96, 107, 106, 105, 104, 103, 102, 101, 100, 99, 98, 97), (108, 109, 110, 111, 112, 113, 114, 115, 116, 117, 118, 119), (105, 106, 118, 117), (102, 103, 115, 114), (99, 100, 112, 111), (106, 107, 119, 118), (109, 108, 146, 147), (103, 104, 116, 115), (100, 101, 113, 112), (107, 96, 108, 119), (97, 98, 110, 109), (104, 105, 117, 116), (101, 102, 114, 113), (98, 99, 111, 110), (127, 128, 140, 139), (87, 88, 124, 123), (94, 95, 131, 130), (84, 85, 121, 120), (91, 92, 128, 127), (88, 89, 125, 124), (95, 84, 120, 131), (85, 86, 122, 121), (92, 93, 129, 128), (89, 90, 126, 125), (86, 87, 123, 122), (93, 94, 130, 129), (132, 133, 134, 135, 136, 137, 138, 139, 140, 141, 142, 143), (124, 125, 137, 136), (131, 120, 132, 143), (121, 122, 134, 133), (128, 129, 141, 140), (125, 126, 138, 137), (122, 123, 135, 134), (129, 130, 142, 141), (126, 127, 139, 138), (123, 124, 136, 135), (130, 131, 143, 142), (120, 121, 133, 132), (144, 145, 147, 146), (108, 96, 144, 146), (96, 97, 145, 144), (97, 109, 147, 145), (154, 314, 315, 155), (160, 161, 318, 317), (148, 149, 151, 150), (152, 148, 150, 158), (155, 315, 318, 161), (149, 157, 163, 151), (157, 156, 162, 163), (156, 155, 161, 162), (314, 154, 160, 317), (154, 153, 159, 160), (153, 152, 158, 159), (150, 151, 163, 158), (158, 163, 162, 159), (159, 162, 161, 160), (148, 152, 157, 149), (152, 153, 156, 157), (153, 154, 155, 156), (164, 166, 167, 165), (166, 168, 169, 167), (168, 170, 171, 169), (170, 172, 173, 171), (172, 174, 175, 173), (174, 176, 177, 175), (176, 178, 179, 177), (178, 180, 181, 179), (180, 182, 183, 181), (182, 184, 185, 183), (167, 169, 171, 173, 175, 177, 179, 181, 183, 185, 187, 165), (184, 186, 187, 185), (186, 164, 165, 187), (176, 194, 195, 178), (188, 200, 201, 189), (174, 193, 194, 176), (172, 192, 193, 174), (170, 191, 192, 172), (186, 199, 188, 164), (164, 188, 189, 166), (168, 190, 191, 170), (184, 198, 199, 186), (166, 189, 190, 168), (182, 197, 198, 184), (180, 196, 197, 182), (178, 195, 196, 180), (210, 222, 223, 211), (195, 207, 208, 196), (192, 204, 205, 193), (199, 211, 200, 188), (189, 201, 202, 190), (196, 208, 209, 197), (193, 205, 206, 194), (190, 202, 203, 191), (197, 209, 210, 198), (194, 206, 207, 195), (191, 203, 204, 192), (198, 210, 211, 199), (215, 227, 228, 216), (200, 212, 213, 201), (207, 219, 220, 208), (204, 216, 217, 205), (211, 223, 212, 200), (201, 213, 214, 202), (208, 220, 221, 209), (205, 217, 218, 206), (202, 214, 215, 203), (209, 221, 222, 210), (206, 218, 219, 207), (203, 215, 216, 204), (227, 239, 240, 228), (222, 234, 235, 223), (212, 224, 225, 213), (219, 231, 232, 220), (216, 228, 229, 217), (223, 235, 224, 212), (213, 225, 226, 214), (220, 232, 233, 221), (217, 229, 230, 218), (214, 226, 227, 215), (221, 233, 234, 222), (218, 230, 231, 219), (242, 254, 255, 243), (234, 246, 247, 235), (224, 236, 237, 225), (231, 243, 244, 232), (228, 240, 241, 229), (235, 247, 236, 224), (225, 237, 238, 226), (232, 244, 245, 233), (229, 241, 242, 230), (226, 238, 239, 227), (233, 245, 246, 234), (230, 242, 243, 231), (254, 290, 291, 255), (239, 251, 252, 240), (246, 258, 259, 247), (236, 248, 249, 237), (243, 255, 256, 244), (240, 252, 253, 241), (247, 259, 248, 236), (237, 249, 250, 238), (244, 256, 257, 245), (241, 253, 254, 242), (238, 250, 251, 239), (245, 257, 258, 246), (260, 261, 262, 263, 264, 265, 266, 267, 268, 269, 270, 271), (272, 283, 282, 281, 280, 279, 278, 277, 276, 275, 274, 273), (269, 281, 282, 270), (266, 278, 279, 267), (263, 275, 276, 264), (270, 282, 283, 271), (273, 311, 310, 272), (267, 279, 280, 268), (264, 276, 277, 265), (271, 283, 272, 260), (261, 273, 274, 262), (268, 280, 281, 269), (265, 277, 278, 266), (262, 274, 275, 263), (291, 303, 304, 292), (251, 287, 288, 252), (258, 294, 295, 259), (248, 284, 285, 249), (255, 291, 292, 256), (252, 288, 289, 253), (259, 295, 284, 248), (249, 285, 286, 250), (256, 292, 293, 257), (253, 289, 290, 254), (250, 286, 287, 251), (257, 293, 294, 258), (296, 307, 306, 305, 304, 303, 302, 301, 300, 299, 298, 297), (288, 300, 301, 289), (295, 307, 296, 284), (285, 297, 298, 286), (292, 304, 305, 293), (289, 301, 302, 290), (286, 298, 299, 287), (293, 305, 306, 294), (290, 302, 303, 291), (287, 299, 300, 288), (294, 306, 307, 295), (284, 296, 297, 285), (308, 310, 311, 309), (272, 310, 308, 260), (260, 308, 309, 261), (261, 309, 311, 273), (322, 323, 315, 314), (328, 317, 318, 329), (312, 316, 319, 313), (320, 326, 316, 312), (323, 329, 318, 315), (313, 319, 331, 325), (325, 331, 330, 324), (324, 330, 329, 323), (314, 317, 328, 322), (322, 328, 327, 321), (321, 327, 326, 320), (316, 326, 331, 319), (326, 327, 330, 331), (327, 328, 329, 330), (312, 313, 325, 320), (320, 325, 324, 321), (321, 324, 323, 322), (376, 369, 333, 336), (380, 338, 335, 372), (369, 372, 335, 333), (337, 339, 334, 332), (332, 334, 373, 368), (333, 335, 338, 336), (346, 345, 341, 343), (373, 334, 339, 381), (381, 339, 338, 380), (368, 377, 337, 332), (377, 376, 336, 337), (365, 366, 358, 357), (348, 346, 343, 342), (345, 351, 340, 341), (351, 348, 342, 340), (336, 338, 349, 350), (350, 349, 348, 351), (337, 336, 350, 344), (344, 350, 351, 345), (338, 339, 347, 349), (349, 347, 346, 348), (339, 337, 344, 347), (347, 344, 345, 346), (363, 365, 357, 352), (366, 360, 355, 358), (353, 356, 359, 354), (356, 353, 352, 357), (358, 355, 354, 359), (360, 363, 352, 355), (341, 340, 362, 361), (355, 352, 353, 354), (357, 358, 359, 356), (343, 341, 361, 367), (367, 361, 360, 366), (340, 342, 364, 362), (362, 364, 365, 363), (342, 343, 367, 364), (364, 367, 366, 365), (360, 361, 362, 363), (376, 378, 371, 369), (380, 372, 375, 382), (369, 371, 375, 372), (379, 370, 374, 383), (370, 368, 373, 374), (371, 378, 382, 375), (390, 387, 385, 389), (373, 381, 383, 374), (381, 380, 382, 383), (368, 370, 379, 377), (377, 379, 378, 376), (409, 401, 402, 410), (392, 386, 387, 390), (389, 385, 384, 395), (395, 384, 386, 392), (378, 394, 393, 382), (394, 395, 392, 393), (379, 388, 394, 378), (388, 389, 395, 394), (382, 393, 391, 383), (393, 392, 390, 391), (383, 391, 388, 379), (391, 390, 389, 388), (407, 396, 401, 409), (410, 402, 399, 404), (397, 398, 403, 400), (400, 401, 396, 397), (402, 403, 398, 399), (404, 399, 396, 407), (385, 405, 406, 384), (399, 398, 397, 396), (401, 400, 403, 402), (387, 411, 405, 385), (411, 410, 404, 405), (384, 406, 408, 386), (406, 407, 409, 408), (386, 408, 411, 387), (408, 409, 410, 411), (404, 407, 406, 405), (412, 413, 415, 414), (431, 433, 457, 454), (416, 417, 419, 418), (426, 427, 450, 451), (420, 421, 423, 422), (417, 416, 440, 441), (424, 425, 427, 426), (432, 430, 455, 456), (428, 429, 431, 430), (435, 413, 437, 458), (415, 413, 435, 433, 431, 429, 427, 425, 423, 421, 419, 417), (432, 433, 435, 434), (415, 417, 441, 438), (412, 414, 416, 418, 420, 422, 424, 426, 428, 430, 432, 434), (439, 438, 441, 440), (443, 442, 445, 444), (447, 446, 449, 448), (451, 450, 453, 452), (455, 454, 457, 456), (459, 458, 437, 436), (428, 426, 451, 452), (422, 423, 446, 447), (433, 432, 456, 457), (427, 429, 453, 450), (424, 422, 447, 448), (418, 419, 442, 443), (429, 428, 452, 453), (413, 412, 436, 437), (423, 425, 449, 446), (420, 418, 443, 444), (414, 415, 438, 439), (425, 424, 448, 449), (434, 435, 458, 459), (419, 421, 445, 442), (416, 414, 439, 440), (412, 434, 459, 436), (421, 420, 444, 445), (430, 431, 454, 455), (469, 496, 495, 470), (471, 500, 499, 461), (464, 489, 475, 463), (460, 479, 478, 462), (472, 480, 473), (475, 489, 490, 483, 474), (477, 484, 505, 480, 472), (474, 483, 473), (488, 497, 487), (467, 493, 492, 468), (487, 497, 472, 473, 483, 491), (491, 483, 490), (494, 476, 477, 497, 488), (501, 503, 488, 487, 498), (465, 486, 485, 466), (498, 487, 491), (497, 477, 472), (463, 482, 481, 464), (506, 507, 498, 491, 490), (504, 502, 474, 473, 480), (461, 505, 484, 471), (460, 504, 505, 461), (463, 475, 502, 462), (471, 484, 476, 470), (462, 502, 504, 460), (470, 476, 494, 469), (469, 494, 503, 468), (468, 503, 501, 467), (467, 501, 507, 466), (466, 507, 506, 465), (465, 506, 489, 464), (517, 518, 543, 544), (519, 509, 547, 548), (512, 511, 523, 537), (508, 510, 526, 527), (520, 521, 528), (523, 522, 531, 538, 537), (525, 520, 528, 553, 532), (522, 521, 531), (536, 535, 545), (515, 516, 540, 541), (535, 539, 531, 521, 520, 545), (539, 538, 531), (542, 536, 545, 525, 524), (549, 546, 535, 536, 551), (513, 514, 533, 534), (546, 539, 535), (545, 520, 525), (511, 512, 529, 530), (554, 538, 539, 546, 555), (552, 528, 521, 522, 550), (509, 519, 532, 553), (508, 509, 553, 552), (511, 510, 550, 523), (519, 518, 524, 532), (510, 508, 552, 550), (518, 517, 542, 524), (517, 516, 551, 542), (516, 515, 549, 551), (515, 514, 555, 549), (514, 513, 554, 555), (513, 512, 537, 554), (481, 529, 512, 464), (482, 530, 529, 481), (469, 517, 544, 496), (466, 514, 515, 467), (504, 552, 553, 505), (465, 513, 534, 486), (468, 516, 517, 469), (500, 548, 547, 499), (475, 523, 550, 502), (477, 525, 532, 484), (503, 551, 536, 488), (478, 526, 510, 462), (486, 534, 533, 485), (492, 540, 516, 468), (470, 518, 519, 471), (460, 508, 527, 479), (506, 554, 537, 489), (499, 547, 509, 461), (489, 537, 538, 490), (463, 511, 530, 482), (471, 519, 548, 500), (501, 549, 555, 507), (480, 528, 552, 504), (474, 522, 523, 475), (498, 546, 549, 501), (461, 509, 508, 460), (493, 541, 540, 492), (505, 553, 528, 480), (476, 524, 525, 477), (494, 542, 551, 503), (485, 533, 514, 466), (479, 527, 526, 478), (502, 550, 522, 474), (462, 510, 511, 463), (488, 536, 542, 494), (467, 515, 541, 493), (484, 532, 524, 476), (490, 538, 554, 506), (464, 512, 513, 465), (496, 544, 543, 495), (507, 555, 546, 498), (495, 543, 518, 470)])
me_cylinder_060.polygons.foreach_set('material_index', [1, 1, 1, 1, 1, 1, 1, 1, 1, 1, 0, 1, 1, 1, 0, 1, 1, 1, 1, 1, 1, 1, 1, 1, 1, 1, 0, 0, 0, 0, 0, 0, 0, 0, 0, 0, 0, 0, 0, 0, 0, 0, 0, 0, 0, 0, 0, 0, 0, 0, 0, 0, 0, 0, 0, 0, 0, 0, 0, 0, 0, 0, 1, 0, 0, 0, 0, 0, 0, 0, 0, 0, 0, 0, 1, 1, 1, 1, 1, 1, 1, 1, 1, 1, 1, 1, 0, 0, 0, 0, 0, 0, 0, 0, 0, 0, 0, 0, 0, 0, 1, 1, 1, 1, 1, 1, 1, 1, 1, 1, 1, 1, 0, 1, 1, 1, 1, 1, 1, 1, 1, 1, 1, 1, 0, 0, 0, 0, 1, 1, 1, 1, 1, 1, 1, 1, 1, 1, 1, 1, 1, 1, 1, 1, 1, 1, 1, 1, 1, 1, 1, 1, 1, 1, 1, 0, 1, 1, 1, 0, 1, 1, 1, 1, 1, 1, 1, 1, 1, 1, 1, 0, 0, 0, 0, 0, 0, 0, 0, 0, 0, 0, 0, 0, 0, 0, 0, 0, 0, 0, 0, 0, 0, 0, 0, 0, 0, 0, 0, 0, 0, 0, 0, 0, 0, 0, 0, 1, 0, 0, 0, 0, 0, 0, 0, 0, 0, 0, 0, 1, 1, 1, 1, 1, 1, 1, 1, 1, 1, 1, 1, 0, 0, 0, 0, 0, 0, 0, 0, 0, 0, 0, 0, 0, 0, 1, 1, 1, 1, 1, 1, 1, 1, 1, 1, 1, 1, 0, 1, 1, 1, 1, 1, 1, 1, 1, 1, 1, 1, 0, 0, 0, 0, 1, 1, 1, 1, 1, 1, 1, 1, 1, 1, 1, 1, 1, 1, 1, 1, 1, 1, 1, 1, 1, 1, 1, 1, 1, 1, 1, 1, 1, 1, 1, 1, 1, 1, 1, 1, 1, 1, 1, 1, 1, 1, 1, 1, 1, 1, 1, 1, 1, 1, 1, 1, 1, 1, 1, 1, 1, 1, 1, 1, 1, 1, 1, 1, 1, 1, 1, 1, 1, 1, 1, 1, 1, 1, 1, 1, 1, 1, 1, 1, 1, 1, 1, 1, 1, 1, 1, 1, 1, 1, 1, 1, 1, 1, 1, 0, 0, 0, 0, 0, 0, 0, 0, 0, 0, 0, 0, 0, 0, 0, 0, 0, 0, 0, 0, 0, 0, 0, 0, 0, 0, 0, 0, 0, 0, 0, 0, 0, 0, 0, 0, 0, 0, 0, 0, 0, 0, 0, 0, 0, 0, 0, 0, 0, 0, 0, 0, 0, 0, 0, 0, 0, 0, 0, 0, 0, 0, 0, 0, 0, 0, 0, 0, 0, 0, 0, 0, 0, 0, 0, 0, 0, 0, 0, 0, 0, 0, 0, 0, 0, 0, 0, 0, 0, 0, 0, 0, 0, 0, 0, 0, 0, 0, 0, 0, 0, 0, 0, 0, 0, 0, 0, 0, 0, 0, 0, 0, 0, 0, 0, 0, 0, 0, 0, 0, 0, 0, 0, 0, 0, 0, 0, 0, 0, 0, 0, 0, 0, 0, 0, 0, 0, 0, 0, 0, 0, 0])
me_cylinder_060.materials.append(mat_dark)
me_cylinder_060.materials.append(mat_light)
me_cylinder_060.use_remesh_preserve_volume = False
me_cylinder_060.use_remesh_preserve_attributes = False
me_cylinder_060.use_mirror_vertex_groups = False
me_cylinder_060.update()
me_cylinder_245 = bpy.data.meshes.new('Cylinder.245')
me_cylinder_245.from_pydata([(-2.393e-07, 0.1014, 0.3834), (0.08783, 0.05071, 0.3834), (0.08783, -0.05071, 0.3834), (-2.481e-07, -0.1014, 0.3834), (-0.08783, -0.05071, 0.3834), (-0.08783, 0.05071, 0.3834), (-0.08783, 0.05071, 0.6291), (-0.08783, -0.05071, 0.6291), (-2.481e-07, -0.1014, 0.6291), (0.08783, -0.05071, 0.6291), (0.08783, 0.05071, 0.6291), (-2.393e-07, 0.1014, 0.6291), (-0.01695, 0.2608, 0.8726), (0.1451, 0.2174, 0.8726), (0.2174, 0.1451, 0.8726), (0.2608, -0.01695, 0.8726), (0.2344, -0.1157, 0.8726), (0.1157, -0.2344, 0.8726), (0.01695, -0.2608, 0.8726), (-0.1451, -0.2174, 0.8726), (-0.2174, -0.1451, 0.8726), (-0.2608, 0.01695, 0.8726), (-0.2344, 0.1157, 0.8726), (-0.1157, 0.2344, 0.8726), (0.03364, 0.03364, 0.8726), (-0.04029, 0.3211, 0.8726), (0.1954, 0.2579, 0.8726), (-0.01231, 0.04596, 0.8726), (0.0796, 0.02133, 0.8726), (0.2579, 0.1954, 0.8726), (0.3211, -0.04029, 0.8726), (-0.05827, 0.05827, 0.8726), (0.05827, -0.05827, 0.8726), (0.2982, -0.1256, 0.8726), (0.1256, -0.2982, 0.8726), (-0.03364, -0.03364, 0.8726), (0.01231, -0.04596, 0.8726), (0.04029, -0.3211, 0.8726), (-0.1954, -0.2579, 0.8726), (-0.0796, -0.02133, 0.8726), (0.04596, -0.01231, 0.8726), (-0.2579, -0.1954, 0.8726), (-0.3211, 0.04029, 0.8726), (-0.02133, -0.0796, 0.8726), (0.02133, 0.0796, 0.8726), (-0.2982, 0.1256, 0.8726), (-0.1256, 0.2982, 0.8726), (-0.04596, 0.01231, 0.8726), (0.1226, 0.179, 0.8726), (-0.0167, 0.2163, 0.8726), (0.179, 0.1226, 0.8726), (0.2163, -0.0167, 0.8726), (0.1957, -0.09369, 0.8726), (0.09369, -0.1957, 0.8726), (0.0167, -0.2163, 0.8726), (-0.1226, -0.179, 0.8726), (-0.179, -0.1226, 0.8726), (-0.2163, 0.0167, 0.8726), (-0.1957, 0.09369, 0.8726), (-0.09369, 0.1957, 0.8726), (0.1451, 0.2174, 0.8404), (-0.01695, 0.2608, 0.8404), (0.2174, 0.1451, 0.8404), (0.2608, -0.01695, 0.8404), (0.2344, -0.1157, 0.8404), (0.1157, -0.2344, 0.8404), (0.01695, -0.2608, 0.8404), (-0.1451, -0.2174, 0.8404), (-0.2174, -0.1451, 0.8404), (-0.2608, 0.01695, 0.8404), (-0.2344, 0.1157, 0.8404), (-0.1157, 0.2344, 0.8404), (-0.01231, 0.04596, 0.8404), (0.03364, 0.03364, 0.8404), (0.0796, 0.02133, 0.8404), (0.2163, -0.0167, 0.8404), (-0.1957, 0.09369, 0.8404), (-0.05827, 0.05827, 0.8404), (0.2579, 0.1954, 0.8404), (0.1954, 0.2579, 0.8404), (0.02133, 0.0796, 0.8404), (0.2982, -0.1256, 0.8404), (0.3211, -0.04029, 0.8404), (0.04596, -0.01231, 0.8404), (-0.09369, 0.1957, 0.8404), (0.04029, -0.3211, 0.8404), (0.1256, -0.2982, 0.8404), (-0.03364, -0.03364, 0.8404), (-0.0796, -0.02133, 0.8404), (0.1957, -0.09369, 0.8404), (0.05827, -0.05827, 0.8404), (0.01231, -0.04596, 0.8404), (-0.2579, -0.1954, 0.8404), (-0.1954, -0.2579, 0.8404), (-0.2163, 0.0167, 0.8404), (-0.2982, 0.1256, 0.8404), (-0.3211, 0.04029, 0.8404), (-0.04596, 0.01231, 0.8404), (-0.02133, -0.0796, 0.8404), (-0.04029, 0.3211, 0.8404), (-0.1256, 0.2982, 0.8404), (-0.1226, -0.179, 0.8404), (0.179, 0.1226, 0.8404), (-0.179, -0.1226, 0.8404), (0.1226, 0.179, 0.8404), (-0.0167, 0.2163, 0.8404), (0.09369, -0.1957, 0.8404), (0.0167, -0.2163, 0.8404), (-2.384e-07, 0.155, 0.6291), (-2.384e-07, 0.155, 0.7495), (0.1342, 0.07749, 0.6291), (0.1342, 0.07749, 0.7495), (0.1342, -0.07749, 0.6291), (0.1342, -0.07749, 0.7495), (-2.52e-07, -0.155, 0.6291), (-2.52e-07, -0.155, 0.7495), (-0.1342, -0.07749, 0.6291), (-0.1342, -0.07749, 0.7495), (-0.1342, 0.07749, 0.6291), (-0.1342, 0.07749, 0.7495), (0.08716, 0.05032, 0.7495), (-2.384e-07, 0.1006, 0.7495), (0.08716, -0.05032, 0.7495), (-2.472e-07, -0.1006, 0.7495), (-0.08716, -0.05032, 0.7495), (-0.08716, 0.05032, 0.7495), (0.08716, 0.05032, 0.9308), (-2.384e-07, 0.1006, 0.9308), (0.08716, -0.05032, 0.9308), (-2.472e-07, -0.1006, 0.9308), (-0.08716, -0.05032, 0.9308), (-0.08716, 0.05032, 0.9308), (0.04682, 0.02703, 0.9308), (-2.384e-07, 0.05406, 0.9308), (0.04682, -0.02703, 0.9308), (-2.431e-07, -0.05406, 0.9308), (-0.04682, -0.02703, 0.9308), (-0.04682, 0.02703, 0.9308), (0.04682, 0.02703, 1.446), (-1.814e-07, 0.05406, 1.446), (0.04682, -0.02703, 1.446), (-1.861e-07, -0.05406, 1.446), (-0.04682, -0.02703, 1.446), (-0.04682, 0.02703, 1.446)], [], [(112, 114, 8, 9), (118, 108, 11, 6), (11, 10, 1, 0), (116, 118, 6, 7), (8, 7, 4, 3), (114, 116, 7, 8), (7, 6, 5, 4), (9, 8, 3, 2), (108, 110, 10, 11), (6, 11, 0, 5), (110, 112, 9, 10), (10, 9, 2, 1), (21, 22, 45, 42), (23, 12, 25, 46), (16, 15, 51, 52), (13, 14, 29, 26), (27, 24, 44), (51, 28, 40, 32, 52), (31, 27, 44, 49, 59), (28, 24, 40), (39, 35, 47), (19, 20, 41, 38), (35, 36, 40, 24, 27, 47), (36, 32, 40), (57, 39, 47, 31, 58), (55, 43, 35, 39, 56), (17, 18, 37, 34), (43, 36, 35), (47, 27, 31), (15, 16, 33, 30), (53, 32, 36, 43, 54), (48, 44, 24, 28, 50), (12, 23, 59, 49), (13, 12, 49, 48), (15, 14, 50, 51), (23, 22, 58, 59), (14, 13, 48, 50), (22, 21, 57, 58), (21, 20, 56, 57), (20, 19, 55, 56), (19, 18, 54, 55), (18, 17, 53, 54), (17, 16, 52, 53), (69, 96, 95, 70), (71, 100, 99, 61), (64, 89, 75, 63), (60, 79, 78, 62), (72, 80, 73), (75, 89, 90, 83, 74), (77, 84, 105, 80, 72), (74, 83, 73), (88, 97, 87), (67, 93, 92, 68), (87, 97, 72, 73, 83, 91), (91, 83, 90), (94, 76, 77, 97, 88), (101, 103, 88, 87, 98), (65, 86, 85, 66), (98, 87, 91), (97, 77, 72), (63, 82, 81, 64), (106, 107, 98, 91, 90), (104, 102, 74, 73, 80), (61, 105, 84, 71), (60, 104, 105, 61), (63, 75, 102, 62), (71, 84, 76, 70), (62, 102, 104, 60), (70, 76, 94, 69), (69, 94, 103, 68), (68, 103, 101, 67), (67, 101, 107, 66), (66, 107, 106, 65), (65, 106, 89, 64), (42, 96, 69, 21), (19, 67, 66, 18), (49, 105, 104, 48), (34, 86, 65, 17), (21, 69, 68, 20), (25, 99, 100, 46), (50, 102, 75, 51), (59, 84, 77, 31), (39, 88, 103, 56), (14, 62, 78, 29), (37, 85, 86, 34), (20, 68, 92, 41), (23, 71, 70, 22), (26, 79, 60, 13), (52, 89, 106, 53), (12, 61, 99, 25), (32, 90, 89, 52), (30, 82, 63, 15), (46, 100, 71, 23), (54, 107, 101, 55), (48, 104, 80, 44), (51, 75, 74, 28), (55, 101, 98, 43), (13, 60, 61, 12), (41, 92, 93, 38), (44, 80, 105, 49), (31, 77, 76, 58), (56, 103, 94, 57), (18, 66, 85, 37), (29, 78, 79, 26), (28, 74, 102, 50), (15, 63, 62, 14), (57, 94, 88, 39), (38, 93, 67, 19), (58, 76, 84, 59), (53, 106, 90, 32), (17, 65, 64, 16), (45, 95, 96, 42), (43, 98, 107, 54), (22, 70, 95, 45), (16, 64, 81, 33), (33, 81, 82, 30), (108, 109, 111, 110), (110, 111, 113, 112), (112, 113, 115, 114), (114, 115, 117, 116), (111, 109, 121, 120), (116, 117, 119, 118), (118, 119, 109, 108), (121, 125, 131, 127), (115, 113, 122, 123), (109, 119, 125, 121), (117, 115, 123, 124), (113, 111, 120, 122), (119, 117, 124, 125), (131, 130, 136, 137), (124, 123, 129, 130), (122, 120, 126, 128), (125, 124, 130, 131), (123, 122, 128, 129), (120, 121, 127, 126), (136, 135, 141, 142), (129, 128, 134, 135), (126, 127, 133, 132), (127, 131, 137, 133), (130, 129, 135, 136), (128, 126, 132, 134), (138, 139, 143, 142, 141, 140), (134, 132, 138, 140), (137, 136, 142, 143), (135, 134, 140, 141), (132, 133, 139, 138), (133, 137, 143, 139)])
me_cylinder_245.polygons.foreach_set('material_index', [0, 0, 0, 0, 0, 0, 0, 0, 0, 0, 0, 0, 0, 0, 0, 0, 0, 0, 0, 0, 0, 0, 0, 0, 0, 0, 0, 0, 0, 0, 0, 0, 0, 0, 0, 0, 0, 0, 0, 0, 0, 0, 0, 0, 0, 0, 0, 0, 0, 0, 0, 0, 0, 0, 0, 0, 0, 0, 0, 0, 0, 0, 0, 0, 0, 0, 0, 0, 0, 0, 0, 0, 0, 0, 0, 0, 0, 0, 0, 0, 0, 0, 0, 0, 0, 0, 0, 0, 0, 0, 0, 0, 0, 0, 0, 0, 0, 0, 0, 0, 0, 0, 0, 0, 0, 0, 0, 0, 0, 0, 0, 0, 0, 0, 0, 0, 0, 0, 0, 0, 0, 0, 0, 0, 0, 0, 0, 0, 0, 0, 0, 0, 0, 0, 0, 1, 0, 0, 0, 0, 0, 1, 1, 1, 1, 1, 1])
me_cylinder_245.materials.append(mat_dark)
me_cylinder_245.materials.append(mat_light)
me_cylinder_245.use_remesh_preserve_volume = False
me_cylinder_245.use_remesh_preserve_attributes = False
me_cylinder_245.use_mirror_vertex_groups = False
me_cylinder_245.update()

# ---- objects
ob_gun_8_base = bpy.data.objects.new('Gun_8_Base', me_cylinder_056)
ob_gun_8_gun = bpy.data.objects.new('Gun_8_Gun', me_cylinder_060)
ob_gun_8_mid = bpy.data.objects.new('Gun_8_Mid', me_cylinder_245)

# ---- transforms, parenting, visibility, modifiers, constraints
ob_gun_8_base.location = (0.0, 0.0, 0.0)
ob_gun_8_base.lineart.crease_threshold = 0.0
ob_gun_8_gun.location = (0.0, 0.0, 1.434)
ob_gun_8_gun.lineart.crease_threshold = 0.0
ob_gun_8_mid.location = (0.0, 0.0, 0.0)
ob_gun_8_mid.lineart.crease_threshold = 0.0

# ---- collection membership
col_collection_1.objects.link(ob_gun_8_base)
col_collection_1.objects.link(ob_gun_8_gun)
col_collection_1.objects.link(ob_gun_8_mid)

# ---- scene / render settings (as saved in the file)
scene.frame_start = 1; scene.frame_end = 250; scene.frame_set(0)
scene.render.engine = 'CYCLES'
scene.render.resolution_x = 1000
scene.render.resolution_y = 1000
scene.render.dither_intensity = 0.0
scene.cycles.samples = 200
scene.cycles.sampling_pattern = 'TABULATED_SOBOL'
scene.cycles.light_sampling_threshold = 0.0
scene.cycles.use_adaptive_sampling = False
scene.cycles.use_light_tree = False
scene.cycles.caustics_reflective = False
scene.cycles.caustics_refractive = False
scene.cycles.blur_glossy = 0.0
scene.cycles.max_bounces = 2
scene.cycles.pixel_filter_type = 'GAUSSIAN'
scene.cycles.sample_clamp_indirect = 0.0
scene.view_settings.view_transform = 'Standard'
bpy.context.view_layer.update()

# ---- added for rendering (the .blend has no active camera): camera
cam_auto = bpy.data.cameras.new('AutoCamera')
cam_auto.lens = 50.0
cam_auto.sensor_width = 36.0
cam_auto.clip_end = 1000.0
ob_auto_camera = bpy.data.objects.new('AutoCamera', cam_auto)
scene.collection.objects.link(ob_auto_camera)
ob_auto_camera.location = (3.93539, -5.42343, 4.35761)
ob_auto_camera.rotation_euler = (1.09748, -7.21219e-08, 0.694738)
scene.camera = ob_auto_camera
bpy.context.view_layer.update()
